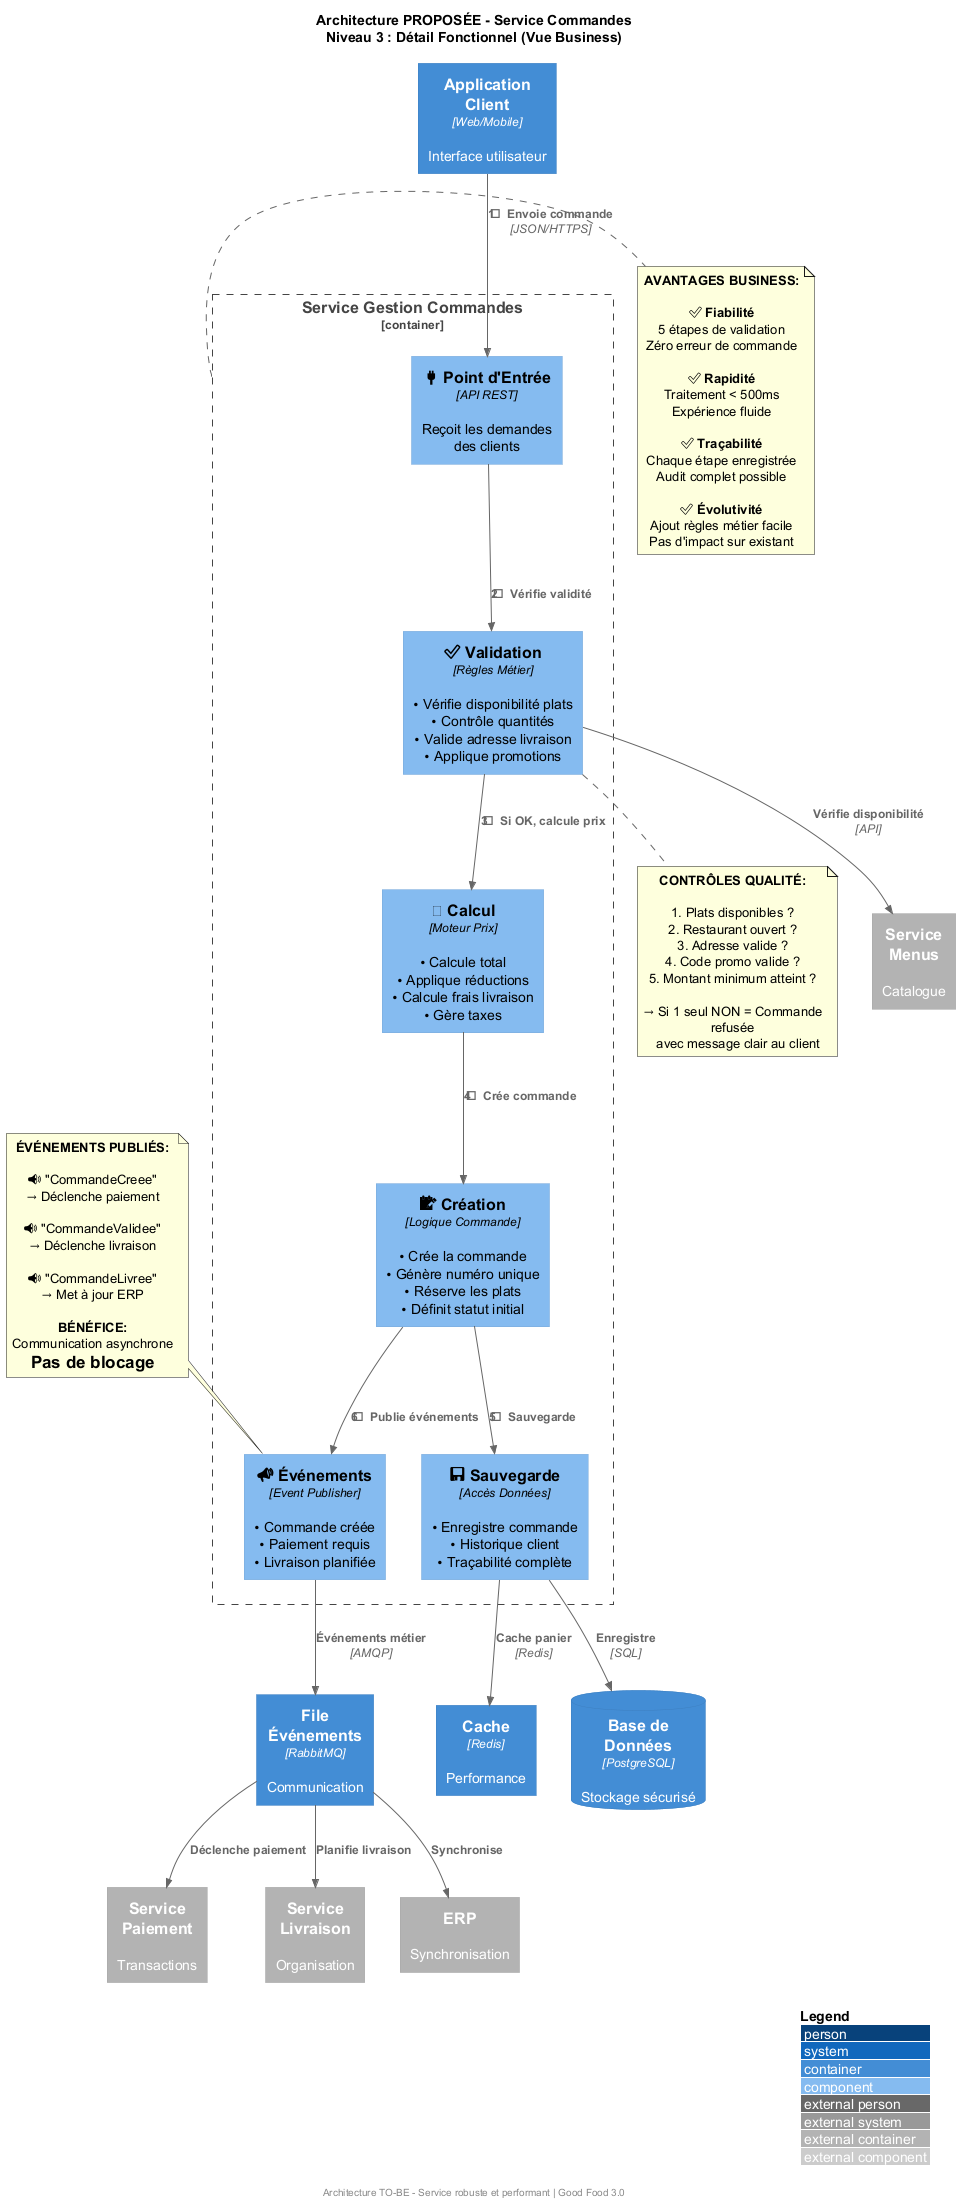

The diagram above was rendered by PlantUML. Its source (embedded in the PNG):
@startuml TO-BE_Detail_Service_Commande
!include https://raw.githubusercontent.com/plantuml-stdlib/C4-PlantUML/master/C4_Component.puml

title Architecture PROPOSÉE - Service Commandes\nNiveau 3 : Détail Fonctionnel (Vue Business)

LAYOUT_WITH_LEGEND()

Container(app, "Application\nClient", "Web/Mobile", "Interface utilisateur")
ContainerDb(db, "Base de\nDonnées", "PostgreSQL", "Stockage sécurisé")
Container(cache, "Cache", "Redis", "Performance")
Container(queue, "File\nÉvénements", "RabbitMQ", "Communication")

Container_Ext(svc_menu, "Service\nMenus", "", "Catalogue")
Container_Ext(svc_payment, "Service\nPaiement", "", "Transactions")
Container_Ext(svc_delivery, "Service\nLivraison", "", "Organisation")
Container_Ext(erp, "ERP", "", "Synchronisation")

Container_Boundary(order_service, "Service Gestion Commandes") {
    
    Component(api, "🔌 Point d'Entrée", "API REST", "Reçoit les demandes\ndes clients")
    
    Component(validation, "✅ Validation", "Règles Métier", "• Vérifie disponibilité plats\n• Contrôle quantités\n• Valide adresse livraison\n• Applique promotions")
    
    Component(calcul, "🧮 Calcul", "Moteur Prix", "• Calcule total\n• Applique réductions\n• Calcule frais livraison\n• Gère taxes")
    
    Component(creation, "📝 Création", "Logique Commande", "• Crée la commande\n• Génère numéro unique\n• Réserve les plats\n• Définit statut initial")
    
    Component(persistence, "💾 Sauvegarde", "Accès Données", "• Enregistre commande\n• Historique client\n• Traçabilité complète")
    
    Component(events, "📣 Événements", "Event Publisher", "• Commande créée\n• Paiement requis\n• Livraison planifiée")
}

' Flux de traitement d'une commande
Rel(app, api, "1⃣ Envoie commande", "JSON/HTTPS")

Rel(api, validation, "2⃣ Vérifie validité")
Rel(validation, svc_menu, "Vérifie disponibilité", "API")

Rel(validation, calcul, "3⃣ Si OK, calcule prix")

Rel(calcul, creation, "4⃣ Crée commande")

Rel(creation, persistence, "5⃣ Sauvegarde")
Rel(persistence, db, "Enregistre", "SQL")
Rel(persistence, cache, "Cache panier", "Redis")

Rel(creation, events, "6⃣ Publie événements")
Rel(events, queue, "Événements métier", "AMQP")

Rel(queue, svc_payment, "Déclenche paiement")
Rel(queue, svc_delivery, "Planifie livraison")
Rel(queue, erp, "Synchronise")

note right of order_service
  **AVANTAGES BUSINESS:**
  
  ✅ **Fiabilité**
  5 étapes de validation
  Zéro erreur de commande
  
  ✅ **Rapidité**
  Traitement < 500ms
  Expérience fluide
  
  ✅ **Traçabilité**
  Chaque étape enregistrée
  Audit complet possible
  
  ✅ **Évolutivité**
  Ajout règles métier facile
  Pas d'impact sur existant
end note

note bottom of validation
  **CONTRÔLES QUALITÉ:**
  
  1. Plats disponibles ?
  2. Restaurant ouvert ?
  3. Adresse valide ?
  4. Code promo valide ?
  5. Montant minimum atteint ?
  
  → Si 1 seul NON = Commande refusée
     avec message clair au client
end note

note top of events
  **ÉVÉNEMENTS PUBLIÉS:**
  
  📢 "CommandeCreee"
  → Déclenche paiement
  
  📢 "CommandeValidee"  
  → Déclenche livraison
  
  📢 "CommandeLivree"
  → Met à jour ERP
  
  **BÉNÉFICE:**
  Communication asynchrone
  = Pas de blocage
end note

footer Architecture TO-BE - Service robuste et performant | Good Food 3.0

UpdateElementStyle("modern", $bgColor="#B3FFB3", $borderColor="#00AA00")

@enduml